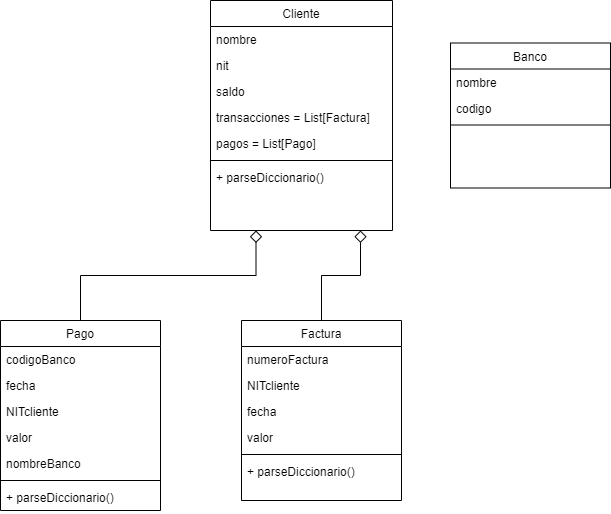

The diagram above was exported from draw.io. Its source (the exported page's mxGraphModel, read from the mxfile embedded in the PNG):
<mxGraphModel dx="910" dy="466" grid="1" gridSize="10" guides="1" tooltips="1" connect="1" arrows="1" fold="1" page="1" pageScale="1" pageWidth="1654" pageHeight="1169" background="#ffffff" math="0" shadow="0">
  <root>
    <mxCell id="WIyWlLk6GJQsqaUBKTNV-0" />
    <mxCell id="WIyWlLk6GJQsqaUBKTNV-1" parent="WIyWlLk6GJQsqaUBKTNV-0" />
    <mxCell id="zkfFHV4jXpPFQw0GAbJ--6" value="Pago" style="swimlane;fontStyle=0;align=center;verticalAlign=top;childLayout=stackLayout;horizontal=1;startSize=26;horizontalStack=0;resizeParent=1;resizeLast=0;collapsible=1;marginBottom=0;rounded=0;shadow=0;strokeWidth=1;" parent="WIyWlLk6GJQsqaUBKTNV-1" vertex="1">
      <mxGeometry x="120" y="360" width="160" height="190" as="geometry">
        <mxRectangle x="130" y="380" width="160" height="26" as="alternateBounds" />
      </mxGeometry>
    </mxCell>
    <mxCell id="zkfFHV4jXpPFQw0GAbJ--7" value="codigoBanco" style="text;align=left;verticalAlign=top;spacingLeft=4;spacingRight=4;overflow=hidden;rotatable=0;points=[[0,0.5],[1,0.5]];portConstraint=eastwest;" parent="zkfFHV4jXpPFQw0GAbJ--6" vertex="1">
      <mxGeometry y="26" width="160" height="26" as="geometry" />
    </mxCell>
    <mxCell id="zkfFHV4jXpPFQw0GAbJ--8" value="fecha" style="text;align=left;verticalAlign=top;spacingLeft=4;spacingRight=4;overflow=hidden;rotatable=0;points=[[0,0.5],[1,0.5]];portConstraint=eastwest;rounded=0;shadow=0;html=0;" parent="zkfFHV4jXpPFQw0GAbJ--6" vertex="1">
      <mxGeometry y="52" width="160" height="26" as="geometry" />
    </mxCell>
    <mxCell id="F7VvR1Mbb0FAXwa6UndJ-0" value="NITcliente" style="text;align=left;verticalAlign=top;spacingLeft=4;spacingRight=4;overflow=hidden;rotatable=0;points=[[0,0.5],[1,0.5]];portConstraint=eastwest;rounded=0;shadow=0;html=0;" parent="zkfFHV4jXpPFQw0GAbJ--6" vertex="1">
      <mxGeometry y="78" width="160" height="26" as="geometry" />
    </mxCell>
    <mxCell id="F7VvR1Mbb0FAXwa6UndJ-1" value="valor" style="text;align=left;verticalAlign=top;spacingLeft=4;spacingRight=4;overflow=hidden;rotatable=0;points=[[0,0.5],[1,0.5]];portConstraint=eastwest;rounded=0;shadow=0;html=0;" parent="zkfFHV4jXpPFQw0GAbJ--6" vertex="1">
      <mxGeometry y="104" width="160" height="26" as="geometry" />
    </mxCell>
    <mxCell id="UMyLXZiK3pdALSeMrWFg-0" value="nombreBanco" style="text;align=left;verticalAlign=top;spacingLeft=4;spacingRight=4;overflow=hidden;rotatable=0;points=[[0,0.5],[1,0.5]];portConstraint=eastwest;rounded=0;shadow=0;html=0;" vertex="1" parent="zkfFHV4jXpPFQw0GAbJ--6">
      <mxGeometry y="130" width="160" height="26" as="geometry" />
    </mxCell>
    <mxCell id="zkfFHV4jXpPFQw0GAbJ--9" value="" style="line;html=1;strokeWidth=1;align=left;verticalAlign=middle;spacingTop=-1;spacingLeft=3;spacingRight=3;rotatable=0;labelPosition=right;points=[];portConstraint=eastwest;" parent="zkfFHV4jXpPFQw0GAbJ--6" vertex="1">
      <mxGeometry y="156" width="160" height="8" as="geometry" />
    </mxCell>
    <mxCell id="zkfFHV4jXpPFQw0GAbJ--10" value="+ parseDiccionario()" style="text;align=left;verticalAlign=top;spacingLeft=4;spacingRight=4;overflow=hidden;rotatable=0;points=[[0,0.5],[1,0.5]];portConstraint=eastwest;fontStyle=0" parent="zkfFHV4jXpPFQw0GAbJ--6" vertex="1">
      <mxGeometry y="164" width="160" height="26" as="geometry" />
    </mxCell>
    <mxCell id="zkfFHV4jXpPFQw0GAbJ--12" value="" style="endArrow=diamond;endSize=10;endFill=0;shadow=0;strokeWidth=1;rounded=0;curved=0;edgeStyle=elbowEdgeStyle;elbow=vertical;entryX=0.25;entryY=1;entryDx=0;entryDy=0;" parent="WIyWlLk6GJQsqaUBKTNV-1" source="zkfFHV4jXpPFQw0GAbJ--6" target="zkfFHV4jXpPFQw0GAbJ--17" edge="1">
      <mxGeometry width="160" relative="1" as="geometry">
        <mxPoint x="200" y="203" as="sourcePoint" />
        <mxPoint x="300" y="258" as="targetPoint" />
      </mxGeometry>
    </mxCell>
    <mxCell id="zkfFHV4jXpPFQw0GAbJ--17" value="Cliente" style="swimlane;fontStyle=0;align=center;verticalAlign=top;childLayout=stackLayout;horizontal=1;startSize=26;horizontalStack=0;resizeParent=1;resizeLast=0;collapsible=1;marginBottom=0;rounded=0;shadow=0;strokeWidth=1;" parent="WIyWlLk6GJQsqaUBKTNV-1" vertex="1">
      <mxGeometry x="330" y="40" width="182" height="230" as="geometry">
        <mxRectangle x="550" y="140" width="160" height="26" as="alternateBounds" />
      </mxGeometry>
    </mxCell>
    <mxCell id="zkfFHV4jXpPFQw0GAbJ--18" value="nombre" style="text;align=left;verticalAlign=top;spacingLeft=4;spacingRight=4;overflow=hidden;rotatable=0;points=[[0,0.5],[1,0.5]];portConstraint=eastwest;" parent="zkfFHV4jXpPFQw0GAbJ--17" vertex="1">
      <mxGeometry y="26" width="182" height="26" as="geometry" />
    </mxCell>
    <mxCell id="zkfFHV4jXpPFQw0GAbJ--19" value="nit" style="text;align=left;verticalAlign=top;spacingLeft=4;spacingRight=4;overflow=hidden;rotatable=0;points=[[0,0.5],[1,0.5]];portConstraint=eastwest;rounded=0;shadow=0;html=0;" parent="zkfFHV4jXpPFQw0GAbJ--17" vertex="1">
      <mxGeometry y="52" width="182" height="26" as="geometry" />
    </mxCell>
    <mxCell id="zkfFHV4jXpPFQw0GAbJ--20" value="saldo" style="text;align=left;verticalAlign=top;spacingLeft=4;spacingRight=4;overflow=hidden;rotatable=0;points=[[0,0.5],[1,0.5]];portConstraint=eastwest;rounded=0;shadow=0;html=0;" parent="zkfFHV4jXpPFQw0GAbJ--17" vertex="1">
      <mxGeometry y="78" width="182" height="26" as="geometry" />
    </mxCell>
    <mxCell id="zkfFHV4jXpPFQw0GAbJ--21" value="transacciones = List[Factura]" style="text;align=left;verticalAlign=top;spacingLeft=4;spacingRight=4;overflow=hidden;rotatable=0;points=[[0,0.5],[1,0.5]];portConstraint=eastwest;rounded=0;shadow=0;html=0;" parent="zkfFHV4jXpPFQw0GAbJ--17" vertex="1">
      <mxGeometry y="104" width="182" height="26" as="geometry" />
    </mxCell>
    <mxCell id="zkfFHV4jXpPFQw0GAbJ--22" value="pagos = List[Pago]" style="text;align=left;verticalAlign=top;spacingLeft=4;spacingRight=4;overflow=hidden;rotatable=0;points=[[0,0.5],[1,0.5]];portConstraint=eastwest;rounded=0;shadow=0;html=0;" parent="zkfFHV4jXpPFQw0GAbJ--17" vertex="1">
      <mxGeometry y="130" width="182" height="26" as="geometry" />
    </mxCell>
    <mxCell id="zkfFHV4jXpPFQw0GAbJ--23" value="" style="line;html=1;strokeWidth=1;align=left;verticalAlign=middle;spacingTop=-1;spacingLeft=3;spacingRight=3;rotatable=0;labelPosition=right;points=[];portConstraint=eastwest;" parent="zkfFHV4jXpPFQw0GAbJ--17" vertex="1">
      <mxGeometry y="156" width="182" height="8" as="geometry" />
    </mxCell>
    <mxCell id="zkfFHV4jXpPFQw0GAbJ--24" value="+ parseDiccionario()" style="text;align=left;verticalAlign=top;spacingLeft=4;spacingRight=4;overflow=hidden;rotatable=0;points=[[0,0.5],[1,0.5]];portConstraint=eastwest;" parent="zkfFHV4jXpPFQw0GAbJ--17" vertex="1">
      <mxGeometry y="164" width="182" height="26" as="geometry" />
    </mxCell>
    <mxCell id="F7VvR1Mbb0FAXwa6UndJ-2" value="Factura" style="swimlane;fontStyle=0;align=center;verticalAlign=top;childLayout=stackLayout;horizontal=1;startSize=26;horizontalStack=0;resizeParent=1;resizeLast=0;collapsible=1;marginBottom=0;rounded=0;shadow=0;strokeWidth=1;" parent="WIyWlLk6GJQsqaUBKTNV-1" vertex="1">
      <mxGeometry x="361" y="360" width="160" height="180" as="geometry">
        <mxRectangle x="130" y="380" width="160" height="26" as="alternateBounds" />
      </mxGeometry>
    </mxCell>
    <mxCell id="F7VvR1Mbb0FAXwa6UndJ-3" value="numeroFactura" style="text;align=left;verticalAlign=top;spacingLeft=4;spacingRight=4;overflow=hidden;rotatable=0;points=[[0,0.5],[1,0.5]];portConstraint=eastwest;" parent="F7VvR1Mbb0FAXwa6UndJ-2" vertex="1">
      <mxGeometry y="26" width="160" height="26" as="geometry" />
    </mxCell>
    <mxCell id="F7VvR1Mbb0FAXwa6UndJ-4" value="NITcliente" style="text;align=left;verticalAlign=top;spacingLeft=4;spacingRight=4;overflow=hidden;rotatable=0;points=[[0,0.5],[1,0.5]];portConstraint=eastwest;rounded=0;shadow=0;html=0;" parent="F7VvR1Mbb0FAXwa6UndJ-2" vertex="1">
      <mxGeometry y="52" width="160" height="26" as="geometry" />
    </mxCell>
    <mxCell id="F7VvR1Mbb0FAXwa6UndJ-5" value="fecha" style="text;align=left;verticalAlign=top;spacingLeft=4;spacingRight=4;overflow=hidden;rotatable=0;points=[[0,0.5],[1,0.5]];portConstraint=eastwest;rounded=0;shadow=0;html=0;" parent="F7VvR1Mbb0FAXwa6UndJ-2" vertex="1">
      <mxGeometry y="78" width="160" height="26" as="geometry" />
    </mxCell>
    <mxCell id="F7VvR1Mbb0FAXwa6UndJ-6" value="valor" style="text;align=left;verticalAlign=top;spacingLeft=4;spacingRight=4;overflow=hidden;rotatable=0;points=[[0,0.5],[1,0.5]];portConstraint=eastwest;rounded=0;shadow=0;html=0;" parent="F7VvR1Mbb0FAXwa6UndJ-2" vertex="1">
      <mxGeometry y="104" width="160" height="26" as="geometry" />
    </mxCell>
    <mxCell id="F7VvR1Mbb0FAXwa6UndJ-7" value="" style="line;html=1;strokeWidth=1;align=left;verticalAlign=middle;spacingTop=-1;spacingLeft=3;spacingRight=3;rotatable=0;labelPosition=right;points=[];portConstraint=eastwest;" parent="F7VvR1Mbb0FAXwa6UndJ-2" vertex="1">
      <mxGeometry y="130" width="160" height="8" as="geometry" />
    </mxCell>
    <mxCell id="F7VvR1Mbb0FAXwa6UndJ-8" value="+ parseDiccionario()" style="text;align=left;verticalAlign=top;spacingLeft=4;spacingRight=4;overflow=hidden;rotatable=0;points=[[0,0.5],[1,0.5]];portConstraint=eastwest;fontStyle=0" parent="F7VvR1Mbb0FAXwa6UndJ-2" vertex="1">
      <mxGeometry y="138" width="160" height="26" as="geometry" />
    </mxCell>
    <mxCell id="F7VvR1Mbb0FAXwa6UndJ-9" value="Banco" style="swimlane;fontStyle=0;align=center;verticalAlign=top;childLayout=stackLayout;horizontal=1;startSize=26;horizontalStack=0;resizeParent=1;resizeLast=0;collapsible=1;marginBottom=0;rounded=0;shadow=0;strokeWidth=1;" parent="WIyWlLk6GJQsqaUBKTNV-1" vertex="1">
      <mxGeometry x="570" y="82.5" width="160" height="145" as="geometry">
        <mxRectangle x="130" y="380" width="160" height="26" as="alternateBounds" />
      </mxGeometry>
    </mxCell>
    <mxCell id="F7VvR1Mbb0FAXwa6UndJ-10" value="nombre" style="text;align=left;verticalAlign=top;spacingLeft=4;spacingRight=4;overflow=hidden;rotatable=0;points=[[0,0.5],[1,0.5]];portConstraint=eastwest;" parent="F7VvR1Mbb0FAXwa6UndJ-9" vertex="1">
      <mxGeometry y="26" width="160" height="26" as="geometry" />
    </mxCell>
    <mxCell id="F7VvR1Mbb0FAXwa6UndJ-11" value="codigo" style="text;align=left;verticalAlign=top;spacingLeft=4;spacingRight=4;overflow=hidden;rotatable=0;points=[[0,0.5],[1,0.5]];portConstraint=eastwest;rounded=0;shadow=0;html=0;" parent="F7VvR1Mbb0FAXwa6UndJ-9" vertex="1">
      <mxGeometry y="52" width="160" height="26" as="geometry" />
    </mxCell>
    <mxCell id="F7VvR1Mbb0FAXwa6UndJ-14" value="" style="line;html=1;strokeWidth=1;align=left;verticalAlign=middle;spacingTop=-1;spacingLeft=3;spacingRight=3;rotatable=0;labelPosition=right;points=[];portConstraint=eastwest;" parent="F7VvR1Mbb0FAXwa6UndJ-9" vertex="1">
      <mxGeometry y="78" width="160" height="8" as="geometry" />
    </mxCell>
    <mxCell id="1oH9gmF_Cr6TNiHVo_xF-4" value="" style="endArrow=diamond;endSize=10;endFill=0;shadow=0;strokeWidth=1;rounded=0;curved=0;edgeStyle=elbowEdgeStyle;elbow=vertical;exitX=0.5;exitY=0;exitDx=0;exitDy=0;" parent="WIyWlLk6GJQsqaUBKTNV-1" source="F7VvR1Mbb0FAXwa6UndJ-2" edge="1">
      <mxGeometry width="160" relative="1" as="geometry">
        <mxPoint x="210" y="370" as="sourcePoint" />
        <mxPoint x="480" y="270" as="targetPoint" />
      </mxGeometry>
    </mxCell>
  </root>
</mxGraphModel>